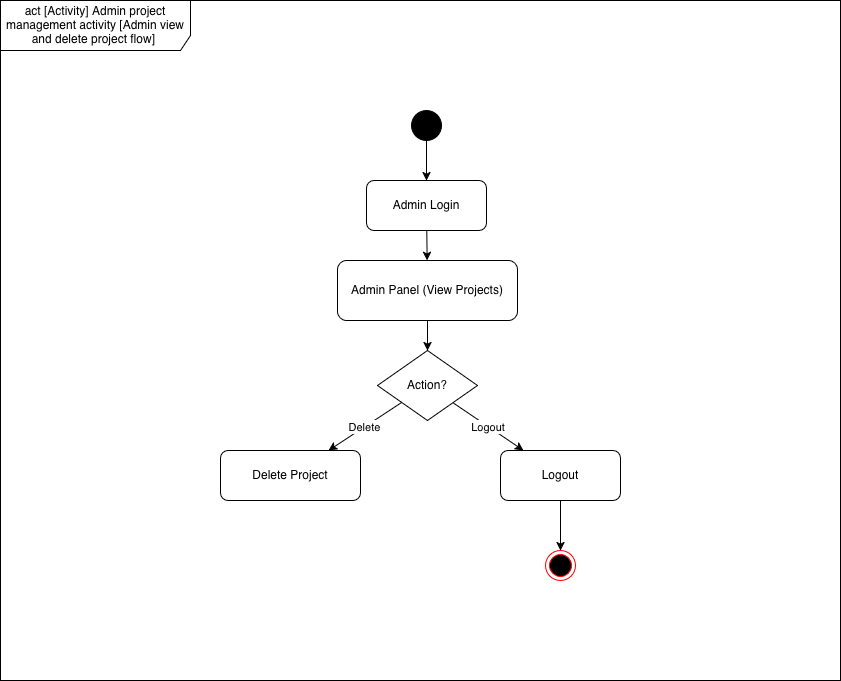

The diagram above was exported from draw.io. Its source (the exported page's mxGraphModel, read from the mxfile embedded in the PNG):
<mxGraphModel dx="1155" dy="1146" grid="1" gridSize="10" guides="1" tooltips="1" connect="1" arrows="1" fold="1" page="1" pageScale="1" pageWidth="1100" pageHeight="850" math="0" shadow="0">
  <root>
    <mxCell id="7ZZldzv9geXQMylX3qTw-0" />
    <mxCell id="7ZZldzv9geXQMylX3qTw-1" parent="7ZZldzv9geXQMylX3qTw-0" />
    <mxCell id="e1ECMmwd11rysYLLUVDP-0" parent="7ZZldzv9geXQMylX3qTw-1" style="shape=umlFrame;whiteSpace=wrap;html=1;pointerEvents=0;recursiveResize=0;container=1;collapsible=0;width=190;height=50;" value="act [Activity] Admin project management activity [Admin view and delete project flow]&amp;nbsp;" vertex="1">
      <mxGeometry height="680" width="840" x="130" y="80" as="geometry" />
    </mxCell>
    <mxCell id="4fnuOE5GzOOJmuqOb7Ta-0" connectable="0" parent="e1ECMmwd11rysYLLUVDP-0" style="group" value="" vertex="1">
      <mxGeometry height="470" width="400" x="220" y="110" as="geometry" />
    </mxCell>
    <mxCell id="7ZZldzv9geXQMylX3qTw-3" parent="4fnuOE5GzOOJmuqOb7Ta-0" style="ellipse;fillColor=#000000;" value="" vertex="1">
      <mxGeometry height="30" width="30" x="191" as="geometry" />
    </mxCell>
    <mxCell id="7ZZldzv9geXQMylX3qTw-4" parent="4fnuOE5GzOOJmuqOb7Ta-0" style="rounded=1;whiteSpace=wrap;html=1;" value="Admin Login" vertex="1">
      <mxGeometry height="50" width="120" x="146" y="70" as="geometry" />
    </mxCell>
    <mxCell id="7ZZldzv9geXQMylX3qTw-5" parent="4fnuOE5GzOOJmuqOb7Ta-0" style="rounded=1;whiteSpace=wrap;html=1;" value="Admin Panel (View Projects)" vertex="1">
      <mxGeometry height="60" width="180" x="117" y="150" as="geometry" />
    </mxCell>
    <mxCell id="7ZZldzv9geXQMylX3qTw-6" parent="4fnuOE5GzOOJmuqOb7Ta-0" style="rhombus;whiteSpace=wrap;html=1;" value="Action?" vertex="1">
      <mxGeometry height="70" width="100" x="157" y="240" as="geometry" />
    </mxCell>
    <mxCell id="7ZZldzv9geXQMylX3qTw-9" parent="4fnuOE5GzOOJmuqOb7Ta-0" style="rounded=1;whiteSpace=wrap;html=1;" value="Delete Project" vertex="1">
      <mxGeometry height="50" width="140" y="340" as="geometry" />
    </mxCell>
    <mxCell id="7ZZldzv9geXQMylX3qTw-10" parent="4fnuOE5GzOOJmuqOb7Ta-0" style="rounded=1;whiteSpace=wrap;html=1;" value="Logout" vertex="1">
      <mxGeometry height="50" width="120" x="280" y="340" as="geometry" />
    </mxCell>
    <mxCell id="7ZZldzv9geXQMylX3qTw-11" edge="1" parent="4fnuOE5GzOOJmuqOb7Ta-0" source="7ZZldzv9geXQMylX3qTw-3" target="7ZZldzv9geXQMylX3qTw-4">
      <mxGeometry relative="1" as="geometry" />
    </mxCell>
    <mxCell id="7ZZldzv9geXQMylX3qTw-12" edge="1" parent="4fnuOE5GzOOJmuqOb7Ta-0" source="7ZZldzv9geXQMylX3qTw-4" target="7ZZldzv9geXQMylX3qTw-5">
      <mxGeometry relative="1" as="geometry" />
    </mxCell>
    <mxCell id="7ZZldzv9geXQMylX3qTw-13" edge="1" parent="4fnuOE5GzOOJmuqOb7Ta-0" source="7ZZldzv9geXQMylX3qTw-5" target="7ZZldzv9geXQMylX3qTw-6">
      <mxGeometry relative="1" as="geometry" />
    </mxCell>
    <mxCell id="7ZZldzv9geXQMylX3qTw-16" edge="1" parent="4fnuOE5GzOOJmuqOb7Ta-0" source="7ZZldzv9geXQMylX3qTw-6" target="7ZZldzv9geXQMylX3qTw-9" value="Delete">
      <mxGeometry relative="1" as="geometry" />
    </mxCell>
    <mxCell id="7ZZldzv9geXQMylX3qTw-17" edge="1" parent="4fnuOE5GzOOJmuqOb7Ta-0" source="7ZZldzv9geXQMylX3qTw-6" target="7ZZldzv9geXQMylX3qTw-10" value="Logout">
      <mxGeometry relative="1" as="geometry" />
    </mxCell>
    <mxCell id="7ZZldzv9geXQMylX3qTw-18" edge="1" parent="4fnuOE5GzOOJmuqOb7Ta-0" source="7ZZldzv9geXQMylX3qTw-10" style="exitX=0.5;exitY=1;exitDx=0;exitDy=0;entryX=0.5;entryY=0;entryDx=0;entryDy=0;" target="7ZZldzv9geXQMylX3qTw-19">
      <mxGeometry relative="1" as="geometry">
        <mxPoint x="618.8333436196999" y="450.000925772998" as="targetPoint" />
      </mxGeometry>
    </mxCell>
    <mxCell id="7ZZldzv9geXQMylX3qTw-19" parent="4fnuOE5GzOOJmuqOb7Ta-0" style="ellipse;html=1;shape=endState;fillColor=#000000;strokeColor=#ff0000;" value="" vertex="1">
      <mxGeometry height="30" width="30" x="325" y="440" as="geometry" />
    </mxCell>
  </root>
</mxGraphModel>